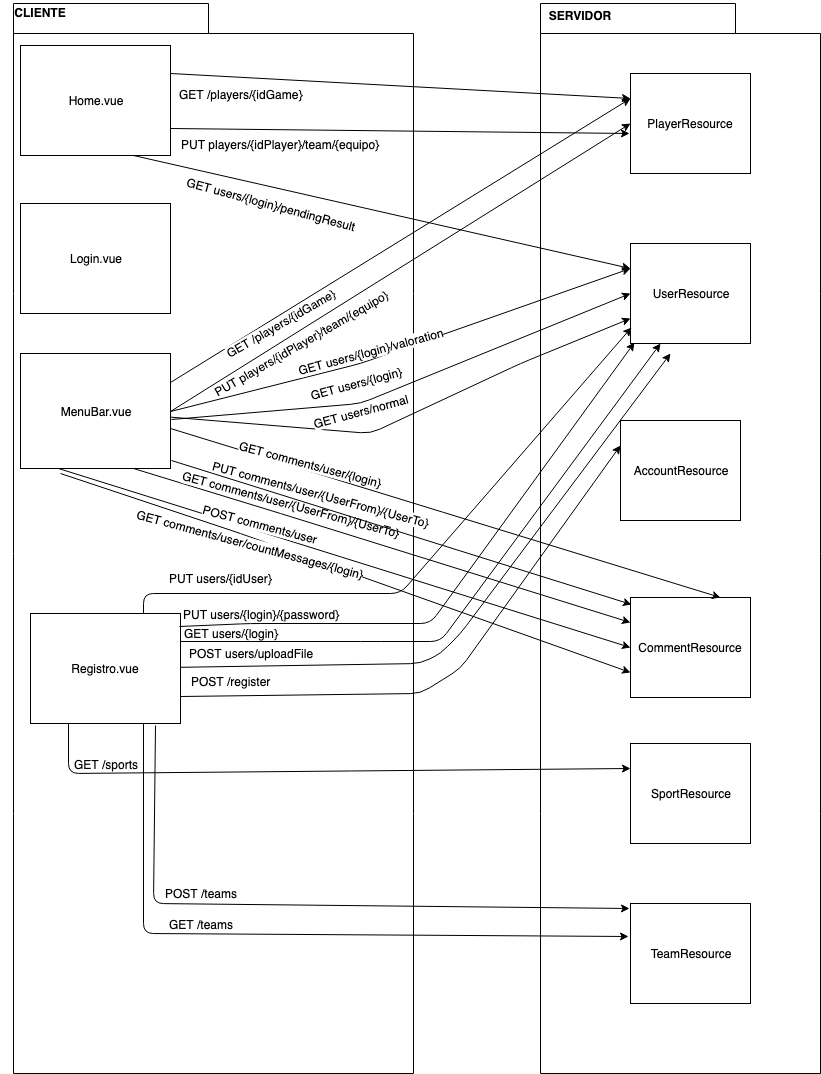

The diagram above was exported from draw.io. Its source (the exported page's mxGraphModel, read from the mxfile embedded in the PNG):
<mxGraphModel dx="918" dy="1701" grid="1" gridSize="10" guides="1" tooltips="1" connect="1" arrows="1" fold="1" page="1" pageScale="1" pageWidth="827" pageHeight="1169" math="0" shadow="0">
  <root>
    <mxCell id="0" />
    <mxCell id="1" parent="0" />
    <mxCell id="4OftyYT4Xu0uSEjtU4bf-14" value="" style="shape=folder;fontStyle=1;spacingTop=10;tabWidth=195;tabHeight=30;tabPosition=left;html=1;gradientColor=none;" vertex="1" parent="1">
      <mxGeometry x="540" y="-10" width="280" height="1070" as="geometry" />
    </mxCell>
    <mxCell id="4OftyYT4Xu0uSEjtU4bf-13" value="" style="shape=folder;fontStyle=1;spacingTop=10;tabWidth=195;tabHeight=30;tabPosition=left;html=1;gradientColor=none;" vertex="1" parent="1">
      <mxGeometry x="13" y="-10" width="400" height="1070" as="geometry" />
    </mxCell>
    <mxCell id="4OftyYT4Xu0uSEjtU4bf-1" value="Home.vue" style="rounded=0;whiteSpace=wrap;html=1;" vertex="1" parent="1">
      <mxGeometry x="20" y="32" width="150" height="110" as="geometry" />
    </mxCell>
    <mxCell id="4OftyYT4Xu0uSEjtU4bf-12" value="Login.vue" style="rounded=0;whiteSpace=wrap;html=1;" vertex="1" parent="1">
      <mxGeometry x="20" y="190" width="150" height="110" as="geometry" />
    </mxCell>
    <mxCell id="4OftyYT4Xu0uSEjtU4bf-15" value="CLIENTE" style="text;align=center;fontStyle=1;verticalAlign=middle;spacingLeft=3;spacingRight=3;strokeColor=none;rotatable=0;points=[[0,0.5],[1,0.5]];portConstraint=eastwest;gradientColor=none;" vertex="1" parent="1">
      <mxGeometry y="-13" width="80" height="26" as="geometry" />
    </mxCell>
    <mxCell id="4OftyYT4Xu0uSEjtU4bf-16" value="SERVIDOR" style="text;align=center;fontStyle=1;verticalAlign=middle;spacingLeft=3;spacingRight=3;strokeColor=none;rotatable=0;points=[[0,0.5],[1,0.5]];portConstraint=eastwest;gradientColor=none;" vertex="1" parent="1">
      <mxGeometry x="540" y="-10" width="80" height="26" as="geometry" />
    </mxCell>
    <mxCell id="4OftyYT4Xu0uSEjtU4bf-37" style="edgeStyle=orthogonalEdgeStyle;rounded=0;orthogonalLoop=1;jettySize=auto;html=1;exitX=0.75;exitY=1;exitDx=0;exitDy=0;entryX=0.75;entryY=1;entryDx=0;entryDy=0;" edge="1" parent="1" source="4OftyYT4Xu0uSEjtU4bf-27" target="4OftyYT4Xu0uSEjtU4bf-27">
      <mxGeometry relative="1" as="geometry">
        <mxPoint x="110" y="415" as="targetPoint" />
      </mxGeometry>
    </mxCell>
    <mxCell id="4OftyYT4Xu0uSEjtU4bf-27" value="MenuBar.vue" style="rounded=0;whiteSpace=wrap;html=1;" vertex="1" parent="1">
      <mxGeometry x="20" y="340" width="150" height="115" as="geometry" />
    </mxCell>
    <mxCell id="4OftyYT4Xu0uSEjtU4bf-54" value="Registro.vue" style="rounded=0;whiteSpace=wrap;html=1;" vertex="1" parent="1">
      <mxGeometry x="30" y="600" width="150" height="110" as="geometry" />
    </mxCell>
    <mxCell id="4OftyYT4Xu0uSEjtU4bf-55" value="UserResource" style="rounded=0;whiteSpace=wrap;html=1;" vertex="1" parent="1">
      <mxGeometry x="630" y="230" width="120" height="100" as="geometry" />
    </mxCell>
    <mxCell id="4OftyYT4Xu0uSEjtU4bf-65" value="CommentResource" style="rounded=0;whiteSpace=wrap;html=1;" vertex="1" parent="1">
      <mxGeometry x="630" y="584" width="120" height="100" as="geometry" />
    </mxCell>
    <mxCell id="4OftyYT4Xu0uSEjtU4bf-73" value="PlayerResource" style="rounded=0;whiteSpace=wrap;html=1;" vertex="1" parent="1">
      <mxGeometry x="630" y="60" width="120" height="100" as="geometry" />
    </mxCell>
    <mxCell id="4OftyYT4Xu0uSEjtU4bf-158" value="" style="endArrow=classic;html=1;entryX=0;entryY=0.25;entryDx=0;entryDy=0;exitX=1;exitY=0.25;exitDx=0;exitDy=0;" edge="1" parent="1" source="4OftyYT4Xu0uSEjtU4bf-1" target="4OftyYT4Xu0uSEjtU4bf-73">
      <mxGeometry width="50" height="50" relative="1" as="geometry">
        <mxPoint x="180" y="70" as="sourcePoint" />
        <mxPoint x="630" y="498" as="targetPoint" />
        <Array as="points" />
      </mxGeometry>
    </mxCell>
    <mxCell id="4OftyYT4Xu0uSEjtU4bf-159" value="GET /players/{idGame}" style="text;html=1;resizable=0;points=[];align=center;verticalAlign=middle;labelBackgroundColor=#ffffff;rotation=0;" vertex="1" connectable="0" parent="4OftyYT4Xu0uSEjtU4bf-158">
      <mxGeometry x="-0.9102" y="-1" relative="1" as="geometry">
        <mxPoint x="49" y="18" as="offset" />
      </mxGeometry>
    </mxCell>
    <mxCell id="4OftyYT4Xu0uSEjtU4bf-182" value="" style="endArrow=classic;html=1;entryX=-0.008;entryY=0.6;entryDx=0;entryDy=0;exitX=1;exitY=0.75;exitDx=0;exitDy=0;entryPerimeter=0;" edge="1" parent="1" source="4OftyYT4Xu0uSEjtU4bf-1" target="4OftyYT4Xu0uSEjtU4bf-73">
      <mxGeometry width="50" height="50" relative="1" as="geometry">
        <mxPoint x="180" y="70" as="sourcePoint" />
        <mxPoint x="640" y="95" as="targetPoint" />
        <Array as="points" />
      </mxGeometry>
    </mxCell>
    <mxCell id="4OftyYT4Xu0uSEjtU4bf-183" value="PUT players/{idPlayer}/team/{equipo}&lt;br&gt;" style="text;html=1;resizable=0;points=[];align=center;verticalAlign=middle;labelBackgroundColor=#ffffff;rotation=0;" vertex="1" connectable="0" parent="4OftyYT4Xu0uSEjtU4bf-182">
      <mxGeometry x="-0.9102" y="-1" relative="1" as="geometry">
        <mxPoint x="89" y="14" as="offset" />
      </mxGeometry>
    </mxCell>
    <mxCell id="4OftyYT4Xu0uSEjtU4bf-184" value="" style="endArrow=classic;html=1;entryX=0;entryY=0.25;entryDx=0;entryDy=0;exitX=0.75;exitY=1;exitDx=0;exitDy=0;" edge="1" parent="1" source="4OftyYT4Xu0uSEjtU4bf-1" target="4OftyYT4Xu0uSEjtU4bf-55">
      <mxGeometry width="50" height="50" relative="1" as="geometry">
        <mxPoint x="180" y="125" as="sourcePoint" />
        <mxPoint x="639" y="130" as="targetPoint" />
        <Array as="points" />
      </mxGeometry>
    </mxCell>
    <mxCell id="4OftyYT4Xu0uSEjtU4bf-185" value="GET users/{login}/pendingResult&lt;br&gt;" style="text;html=1;resizable=0;points=[];align=center;verticalAlign=middle;labelBackgroundColor=#ffffff;rotation=15;" vertex="1" connectable="0" parent="4OftyYT4Xu0uSEjtU4bf-184">
      <mxGeometry x="-0.9102" y="-1" relative="1" as="geometry">
        <mxPoint x="115" y="42" as="offset" />
      </mxGeometry>
    </mxCell>
    <mxCell id="4OftyYT4Xu0uSEjtU4bf-186" value="" style="endArrow=classic;html=1;entryX=0;entryY=0.25;entryDx=0;entryDy=0;exitX=1;exitY=0.25;exitDx=0;exitDy=0;" edge="1" parent="1" source="4OftyYT4Xu0uSEjtU4bf-27" target="4OftyYT4Xu0uSEjtU4bf-73">
      <mxGeometry width="50" height="50" relative="1" as="geometry">
        <mxPoint x="180" y="70" as="sourcePoint" />
        <mxPoint x="640" y="95" as="targetPoint" />
        <Array as="points" />
      </mxGeometry>
    </mxCell>
    <mxCell id="4OftyYT4Xu0uSEjtU4bf-187" value="GET /players/{idGame}" style="text;html=1;resizable=0;points=[];align=center;verticalAlign=middle;labelBackgroundColor=#ffffff;rotation=-30;" vertex="1" connectable="0" parent="4OftyYT4Xu0uSEjtU4bf-186">
      <mxGeometry x="-0.9102" y="-1" relative="1" as="geometry">
        <mxPoint x="89" y="-47" as="offset" />
      </mxGeometry>
    </mxCell>
    <mxCell id="4OftyYT4Xu0uSEjtU4bf-188" value="" style="endArrow=classic;html=1;entryX=0;entryY=0.5;entryDx=0;entryDy=0;exitX=1;exitY=0.5;exitDx=0;exitDy=0;" edge="1" parent="1" source="4OftyYT4Xu0uSEjtU4bf-27" target="4OftyYT4Xu0uSEjtU4bf-73">
      <mxGeometry width="50" height="50" relative="1" as="geometry">
        <mxPoint x="180" y="125" as="sourcePoint" />
        <mxPoint x="639" y="130" as="targetPoint" />
        <Array as="points" />
      </mxGeometry>
    </mxCell>
    <mxCell id="4OftyYT4Xu0uSEjtU4bf-189" value="PUT players/{idPlayer}/team/{equipo}&lt;br&gt;" style="text;html=1;resizable=0;points=[];align=center;verticalAlign=middle;labelBackgroundColor=#ffffff;rotation=-30;" vertex="1" connectable="0" parent="4OftyYT4Xu0uSEjtU4bf-188">
      <mxGeometry x="-0.9102" y="-1" relative="1" as="geometry">
        <mxPoint x="109" y="-56" as="offset" />
      </mxGeometry>
    </mxCell>
    <mxCell id="4OftyYT4Xu0uSEjtU4bf-190" value="" style="endArrow=classic;html=1;entryX=0;entryY=0.25;entryDx=0;entryDy=0;exitX=0.75;exitY=1;exitDx=0;exitDy=0;" edge="1" parent="1" source="4OftyYT4Xu0uSEjtU4bf-27" target="4OftyYT4Xu0uSEjtU4bf-65">
      <mxGeometry width="50" height="50" relative="1" as="geometry">
        <mxPoint x="180" y="408" as="sourcePoint" />
        <mxPoint x="640" y="120" as="targetPoint" />
        <Array as="points">
          <mxPoint x="280" y="500" />
        </Array>
      </mxGeometry>
    </mxCell>
    <mxCell id="4OftyYT4Xu0uSEjtU4bf-191" value="GET comments/user/{UserFrom}/{UserTo}&lt;br&gt;" style="text;html=1;resizable=0;points=[];align=center;verticalAlign=middle;labelBackgroundColor=#ffffff;rotation=15;" vertex="1" connectable="0" parent="4OftyYT4Xu0uSEjtU4bf-190">
      <mxGeometry x="-0.9102" y="-1" relative="1" as="geometry">
        <mxPoint x="135.5" y="27.5" as="offset" />
      </mxGeometry>
    </mxCell>
    <mxCell id="4OftyYT4Xu0uSEjtU4bf-192" value="" style="endArrow=classic;html=1;entryX=0;entryY=0.5;entryDx=0;entryDy=0;exitX=0.25;exitY=1;exitDx=0;exitDy=0;" edge="1" parent="1" source="4OftyYT4Xu0uSEjtU4bf-27" target="4OftyYT4Xu0uSEjtU4bf-65">
      <mxGeometry width="50" height="50" relative="1" as="geometry">
        <mxPoint x="180" y="430.1401869158881" as="sourcePoint" />
        <mxPoint x="640" y="569" as="targetPoint" />
        <Array as="points" />
      </mxGeometry>
    </mxCell>
    <mxCell id="4OftyYT4Xu0uSEjtU4bf-193" value="POST comments/user&lt;br&gt;" style="text;html=1;resizable=0;points=[];align=center;verticalAlign=middle;labelBackgroundColor=#ffffff;rotation=15;" vertex="1" connectable="0" parent="4OftyYT4Xu0uSEjtU4bf-192">
      <mxGeometry x="-0.9102" y="-1" relative="1" as="geometry">
        <mxPoint x="176.5" y="46" as="offset" />
      </mxGeometry>
    </mxCell>
    <mxCell id="4OftyYT4Xu0uSEjtU4bf-194" value="" style="endArrow=classic;html=1;entryX=0;entryY=0.5;entryDx=0;entryDy=0;exitX=1.007;exitY=0.574;exitDx=0;exitDy=0;exitPerimeter=0;" edge="1" parent="1" source="4OftyYT4Xu0uSEjtU4bf-27" target="4OftyYT4Xu0uSEjtU4bf-55">
      <mxGeometry width="50" height="50" relative="1" as="geometry">
        <mxPoint x="180" y="430.1401869158881" as="sourcePoint" />
        <mxPoint x="640" y="569" as="targetPoint" />
        <Array as="points">
          <mxPoint x="360" y="390" />
        </Array>
      </mxGeometry>
    </mxCell>
    <mxCell id="4OftyYT4Xu0uSEjtU4bf-195" value="GET users/{login}&lt;br&gt;" style="text;html=1;resizable=0;points=[];align=center;verticalAlign=middle;labelBackgroundColor=#ffffff;rotation=-15;" vertex="1" connectable="0" parent="4OftyYT4Xu0uSEjtU4bf-194">
      <mxGeometry x="-0.9102" y="-1" relative="1" as="geometry">
        <mxPoint x="162" y="-35" as="offset" />
      </mxGeometry>
    </mxCell>
    <mxCell id="4OftyYT4Xu0uSEjtU4bf-196" value="" style="endArrow=classic;html=1;entryX=0.75;entryY=0;entryDx=0;entryDy=0;exitX=1;exitY=0.652;exitDx=0;exitDy=0;exitPerimeter=0;" edge="1" parent="1" source="4OftyYT4Xu0uSEjtU4bf-27" target="4OftyYT4Xu0uSEjtU4bf-65">
      <mxGeometry width="50" height="50" relative="1" as="geometry">
        <mxPoint x="180" y="430.1401869158881" as="sourcePoint" />
        <mxPoint x="640" y="569" as="targetPoint" />
        <Array as="points" />
      </mxGeometry>
    </mxCell>
    <mxCell id="4OftyYT4Xu0uSEjtU4bf-197" value="PUT comments/user/{UserFrom}/{UserTo}&lt;br&gt;" style="text;html=1;resizable=0;points=[];align=center;verticalAlign=middle;labelBackgroundColor=#ffffff;rotation=15;" vertex="1" connectable="0" parent="4OftyYT4Xu0uSEjtU4bf-196">
      <mxGeometry x="-0.9102" y="-1" relative="1" as="geometry">
        <mxPoint x="125.5" y="56.5" as="offset" />
      </mxGeometry>
    </mxCell>
    <mxCell id="4OftyYT4Xu0uSEjtU4bf-198" value="" style="endArrow=classic;html=1;entryX=0;entryY=0.75;entryDx=0;entryDy=0;" edge="1" parent="1" target="4OftyYT4Xu0uSEjtU4bf-65">
      <mxGeometry width="50" height="50" relative="1" as="geometry">
        <mxPoint x="60" y="460" as="sourcePoint" />
        <mxPoint x="640" y="594" as="targetPoint" />
        <Array as="points">
          <mxPoint x="240" y="520" />
        </Array>
      </mxGeometry>
    </mxCell>
    <mxCell id="4OftyYT4Xu0uSEjtU4bf-199" value="GET comments/user/countMessages/{login}&lt;br&gt;" style="text;html=1;resizable=0;points=[];align=center;verticalAlign=middle;labelBackgroundColor=#ffffff;rotation=15;" vertex="1" connectable="0" parent="4OftyYT4Xu0uSEjtU4bf-198">
      <mxGeometry x="-0.9102" y="-1" relative="1" as="geometry">
        <mxPoint x="164.5" y="60.5" as="offset" />
      </mxGeometry>
    </mxCell>
    <mxCell id="4OftyYT4Xu0uSEjtU4bf-200" value="" style="endArrow=classic;html=1;entryX=0.008;entryY=0.07;entryDx=0;entryDy=0;entryPerimeter=0;exitX=1.007;exitY=0.93;exitDx=0;exitDy=0;exitPerimeter=0;" edge="1" parent="1" source="4OftyYT4Xu0uSEjtU4bf-27" target="4OftyYT4Xu0uSEjtU4bf-65">
      <mxGeometry width="50" height="50" relative="1" as="geometry">
        <mxPoint x="180" y="425" as="sourcePoint" />
        <mxPoint x="700" y="544" as="targetPoint" />
        <Array as="points" />
      </mxGeometry>
    </mxCell>
    <mxCell id="4OftyYT4Xu0uSEjtU4bf-201" value="GET comments/user/{login}&lt;br&gt;" style="text;html=1;resizable=0;points=[];align=center;verticalAlign=middle;labelBackgroundColor=#ffffff;rotation=15;" vertex="1" connectable="0" parent="4OftyYT4Xu0uSEjtU4bf-200">
      <mxGeometry x="-0.9102" y="-1" relative="1" as="geometry">
        <mxPoint x="118.5" y="-4.5" as="offset" />
      </mxGeometry>
    </mxCell>
    <mxCell id="4OftyYT4Xu0uSEjtU4bf-202" value="" style="endArrow=classic;html=1;entryX=0;entryY=0.25;entryDx=0;entryDy=0;exitX=1;exitY=0.5;exitDx=0;exitDy=0;" edge="1" parent="1" source="4OftyYT4Xu0uSEjtU4bf-27" target="4OftyYT4Xu0uSEjtU4bf-55">
      <mxGeometry width="50" height="50" relative="1" as="geometry">
        <mxPoint x="181" y="416" as="sourcePoint" />
        <mxPoint x="640" y="440" as="targetPoint" />
        <Array as="points">
          <mxPoint x="360" y="350" />
        </Array>
      </mxGeometry>
    </mxCell>
    <mxCell id="4OftyYT4Xu0uSEjtU4bf-203" value="GET users/{login}/valoration&lt;br&gt;" style="text;html=1;resizable=0;points=[];align=center;verticalAlign=middle;labelBackgroundColor=#ffffff;rotation=-15;" vertex="1" connectable="0" parent="4OftyYT4Xu0uSEjtU4bf-202">
      <mxGeometry x="-0.9102" y="-1" relative="1" as="geometry">
        <mxPoint x="178" y="-56" as="offset" />
      </mxGeometry>
    </mxCell>
    <mxCell id="4OftyYT4Xu0uSEjtU4bf-204" value="" style="endArrow=classic;html=1;entryX=0;entryY=0.75;entryDx=0;entryDy=0;" edge="1" parent="1" source="4OftyYT4Xu0uSEjtU4bf-27" target="4OftyYT4Xu0uSEjtU4bf-55">
      <mxGeometry width="50" height="50" relative="1" as="geometry">
        <mxPoint x="181" y="416" as="sourcePoint" />
        <mxPoint x="640" y="440" as="targetPoint" />
        <Array as="points">
          <mxPoint x="370" y="420" />
          <mxPoint x="520" y="350" />
        </Array>
      </mxGeometry>
    </mxCell>
    <mxCell id="4OftyYT4Xu0uSEjtU4bf-205" value="GET users/normal&lt;br&gt;" style="text;html=1;resizable=0;points=[];align=center;verticalAlign=middle;labelBackgroundColor=#ffffff;rotation=-15;" vertex="1" connectable="0" parent="4OftyYT4Xu0uSEjtU4bf-204">
      <mxGeometry x="-0.9102" y="-1" relative="1" as="geometry">
        <mxPoint x="168" y="-9" as="offset" />
      </mxGeometry>
    </mxCell>
    <mxCell id="4OftyYT4Xu0uSEjtU4bf-206" value="" style="endArrow=classic;html=1;entryX=0.25;entryY=1;entryDx=0;entryDy=0;exitX=1;exitY=0.25;exitDx=0;exitDy=0;" edge="1" parent="1" source="4OftyYT4Xu0uSEjtU4bf-54" target="4OftyYT4Xu0uSEjtU4bf-55">
      <mxGeometry width="50" height="50" relative="1" as="geometry">
        <mxPoint x="181" y="416" as="sourcePoint" />
        <mxPoint x="640" y="440" as="targetPoint" />
        <Array as="points">
          <mxPoint x="370" y="628" />
          <mxPoint x="440" y="628" />
        </Array>
      </mxGeometry>
    </mxCell>
    <mxCell id="4OftyYT4Xu0uSEjtU4bf-207" value="PUT users/{login}/{password}&lt;br&gt;" style="text;html=1;resizable=0;points=[];align=center;verticalAlign=middle;labelBackgroundColor=#ffffff;rotation=0;" vertex="1" connectable="0" parent="4OftyYT4Xu0uSEjtU4bf-206">
      <mxGeometry x="-0.9102" y="-1" relative="1" as="geometry">
        <mxPoint x="52" y="-29" as="offset" />
      </mxGeometry>
    </mxCell>
    <mxCell id="4OftyYT4Xu0uSEjtU4bf-208" value="AccountResource" style="rounded=0;whiteSpace=wrap;html=1;" vertex="1" parent="1">
      <mxGeometry x="620" y="407" width="120" height="100" as="geometry" />
    </mxCell>
    <mxCell id="4OftyYT4Xu0uSEjtU4bf-209" value="" style="endArrow=classic;html=1;entryX=0;entryY=0.25;entryDx=0;entryDy=0;exitX=1;exitY=0.75;exitDx=0;exitDy=0;" edge="1" parent="1" source="4OftyYT4Xu0uSEjtU4bf-54" target="4OftyYT4Xu0uSEjtU4bf-208">
      <mxGeometry width="50" height="50" relative="1" as="geometry">
        <mxPoint x="190" y="638" as="sourcePoint" />
        <mxPoint x="670" y="340" as="targetPoint" />
        <Array as="points">
          <mxPoint x="420" y="680" />
          <mxPoint x="460" y="655" />
        </Array>
      </mxGeometry>
    </mxCell>
    <mxCell id="4OftyYT4Xu0uSEjtU4bf-210" value="POST /register&lt;br&gt;" style="text;html=1;resizable=0;points=[];align=center;verticalAlign=middle;labelBackgroundColor=#ffffff;rotation=0;" vertex="1" connectable="0" parent="4OftyYT4Xu0uSEjtU4bf-209">
      <mxGeometry x="-0.9102" y="-1" relative="1" as="geometry">
        <mxPoint x="25" y="-16" as="offset" />
      </mxGeometry>
    </mxCell>
    <mxCell id="4OftyYT4Xu0uSEjtU4bf-211" value="" style="endArrow=classic;html=1;entryX=0.008;entryY=0.84;entryDx=0;entryDy=0;entryPerimeter=0;" edge="1" parent="1" target="4OftyYT4Xu0uSEjtU4bf-55">
      <mxGeometry width="50" height="50" relative="1" as="geometry">
        <mxPoint x="143" y="600" as="sourcePoint" />
        <mxPoint x="670" y="340" as="targetPoint" />
        <Array as="points">
          <mxPoint x="143" y="580" />
          <mxPoint x="400" y="580" />
        </Array>
      </mxGeometry>
    </mxCell>
    <mxCell id="4OftyYT4Xu0uSEjtU4bf-212" value="PUT users/{idUser}&lt;br&gt;" style="text;html=1;resizable=0;points=[];align=center;verticalAlign=middle;labelBackgroundColor=#ffffff;rotation=0;" vertex="1" connectable="0" parent="4OftyYT4Xu0uSEjtU4bf-211">
      <mxGeometry x="-0.9102" y="-1" relative="1" as="geometry">
        <mxPoint x="69" y="-17" as="offset" />
      </mxGeometry>
    </mxCell>
    <mxCell id="4OftyYT4Xu0uSEjtU4bf-213" value="" style="endArrow=classic;html=1;entryX=0.25;entryY=1;entryDx=0;entryDy=0;" edge="1" parent="1" source="4OftyYT4Xu0uSEjtU4bf-54">
      <mxGeometry width="50" height="50" relative="1" as="geometry">
        <mxPoint x="190" y="638" as="sourcePoint" />
        <mxPoint x="670" y="340" as="targetPoint" />
        <Array as="points">
          <mxPoint x="420" y="650" />
          <mxPoint x="440" y="640" />
          <mxPoint x="460" y="620" />
        </Array>
      </mxGeometry>
    </mxCell>
    <mxCell id="4OftyYT4Xu0uSEjtU4bf-214" value="POST users/uploadFile&lt;br&gt;" style="text;html=1;resizable=0;points=[];align=center;verticalAlign=middle;labelBackgroundColor=#ffffff;rotation=0;" vertex="1" connectable="0" parent="4OftyYT4Xu0uSEjtU4bf-213">
      <mxGeometry x="-0.9102" y="-1" relative="1" as="geometry">
        <mxPoint x="41" y="-14.5" as="offset" />
      </mxGeometry>
    </mxCell>
    <mxCell id="4OftyYT4Xu0uSEjtU4bf-215" value="SportResource" style="rounded=0;whiteSpace=wrap;html=1;" vertex="1" parent="1">
      <mxGeometry x="630" y="730" width="120" height="100" as="geometry" />
    </mxCell>
    <mxCell id="4OftyYT4Xu0uSEjtU4bf-216" value="" style="endArrow=classic;html=1;entryX=0;entryY=0.25;entryDx=0;entryDy=0;exitX=0.25;exitY=1;exitDx=0;exitDy=0;" edge="1" parent="1" source="4OftyYT4Xu0uSEjtU4bf-54" target="4OftyYT4Xu0uSEjtU4bf-215">
      <mxGeometry width="50" height="50" relative="1" as="geometry">
        <mxPoint x="190" y="693" as="sourcePoint" />
        <mxPoint x="630" y="442" as="targetPoint" />
        <Array as="points">
          <mxPoint x="68" y="760" />
        </Array>
      </mxGeometry>
    </mxCell>
    <mxCell id="4OftyYT4Xu0uSEjtU4bf-217" value="GET /sports&lt;br&gt;" style="text;html=1;resizable=0;points=[];align=center;verticalAlign=middle;labelBackgroundColor=#ffffff;rotation=0;" vertex="1" connectable="0" parent="4OftyYT4Xu0uSEjtU4bf-216">
      <mxGeometry x="-0.9102" y="-1" relative="1" as="geometry">
        <mxPoint x="38" y="13" as="offset" />
      </mxGeometry>
    </mxCell>
    <mxCell id="4OftyYT4Xu0uSEjtU4bf-218" value="TeamResource" style="rounded=0;whiteSpace=wrap;html=1;" vertex="1" parent="1">
      <mxGeometry x="630" y="890" width="120" height="100" as="geometry" />
    </mxCell>
    <mxCell id="4OftyYT4Xu0uSEjtU4bf-219" value="" style="endArrow=classic;html=1;entryX=-0.017;entryY=0.33;entryDx=0;entryDy=0;exitX=0.75;exitY=1;exitDx=0;exitDy=0;entryPerimeter=0;" edge="1" parent="1" source="4OftyYT4Xu0uSEjtU4bf-54" target="4OftyYT4Xu0uSEjtU4bf-218">
      <mxGeometry width="50" height="50" relative="1" as="geometry">
        <mxPoint x="78" y="730" as="sourcePoint" />
        <mxPoint x="640" y="765" as="targetPoint" />
        <Array as="points">
          <mxPoint x="143" y="920" />
        </Array>
      </mxGeometry>
    </mxCell>
    <mxCell id="4OftyYT4Xu0uSEjtU4bf-220" value="GET /teams&lt;br&gt;" style="text;html=1;resizable=0;points=[];align=center;verticalAlign=middle;labelBackgroundColor=#ffffff;rotation=0;" vertex="1" connectable="0" parent="4OftyYT4Xu0uSEjtU4bf-219">
      <mxGeometry x="-0.9102" y="-1" relative="1" as="geometry">
        <mxPoint x="58" y="169" as="offset" />
      </mxGeometry>
    </mxCell>
    <mxCell id="4OftyYT4Xu0uSEjtU4bf-221" value="" style="endArrow=classic;html=1;entryX=-0.008;entryY=0.05;entryDx=0;entryDy=0;exitX=0.833;exitY=1.018;exitDx=0;exitDy=0;exitPerimeter=0;entryPerimeter=0;" edge="1" parent="1" source="4OftyYT4Xu0uSEjtU4bf-54" target="4OftyYT4Xu0uSEjtU4bf-218">
      <mxGeometry width="50" height="50" relative="1" as="geometry">
        <mxPoint x="153" y="720" as="sourcePoint" />
        <mxPoint x="640" y="925" as="targetPoint" />
        <Array as="points">
          <mxPoint x="153" y="890" />
        </Array>
      </mxGeometry>
    </mxCell>
    <mxCell id="4OftyYT4Xu0uSEjtU4bf-222" value="POST /teams&lt;br&gt;" style="text;html=1;resizable=0;points=[];align=center;verticalAlign=middle;labelBackgroundColor=#ffffff;rotation=0;" vertex="1" connectable="0" parent="4OftyYT4Xu0uSEjtU4bf-221">
      <mxGeometry x="-0.9102" y="-1" relative="1" as="geometry">
        <mxPoint x="46.5" y="139" as="offset" />
      </mxGeometry>
    </mxCell>
    <mxCell id="4OftyYT4Xu0uSEjtU4bf-223" value="" style="endArrow=classic;html=1;entryX=0.033;entryY=0.99;entryDx=0;entryDy=0;entryPerimeter=0;exitX=0.993;exitY=0.118;exitDx=0;exitDy=0;exitPerimeter=0;" edge="1" parent="1" source="4OftyYT4Xu0uSEjtU4bf-54" target="4OftyYT4Xu0uSEjtU4bf-55">
      <mxGeometry width="50" height="50" relative="1" as="geometry">
        <mxPoint x="190" y="638" as="sourcePoint" />
        <mxPoint x="670" y="340" as="targetPoint" />
        <Array as="points">
          <mxPoint x="250" y="610" />
          <mxPoint x="430" y="610" />
        </Array>
      </mxGeometry>
    </mxCell>
    <mxCell id="4OftyYT4Xu0uSEjtU4bf-224" value="GET users/{login}&lt;br&gt;" style="text;html=1;resizable=0;points=[];align=center;verticalAlign=middle;labelBackgroundColor=#ffffff;rotation=0;" vertex="1" connectable="0" parent="4OftyYT4Xu0uSEjtU4bf-223">
      <mxGeometry x="-0.9102" y="-1" relative="1" as="geometry">
        <mxPoint x="24" y="6.5" as="offset" />
      </mxGeometry>
    </mxCell>
  </root>
</mxGraphModel>